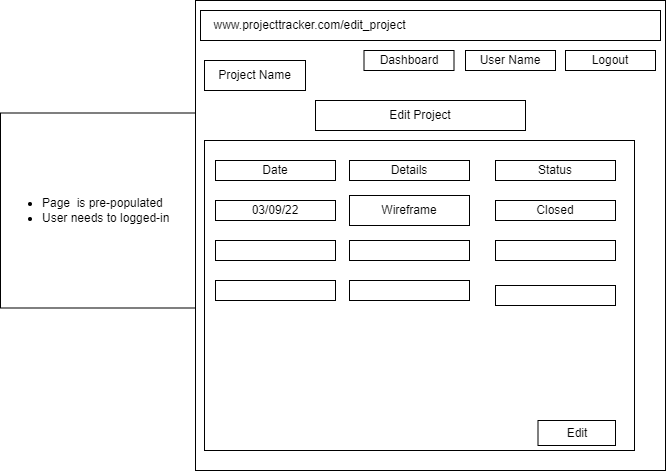

The diagram above was exported from draw.io. Its source (the exported page's mxGraphModel, read from the mxfile embedded in the PNG):
<mxGraphModel dx="1038" dy="513" grid="1" gridSize="10" guides="1" tooltips="1" connect="1" arrows="1" fold="1" page="1" pageScale="1" pageWidth="827" pageHeight="1169" math="0" shadow="0">
  <root>
    <mxCell id="r9JCOdhqt150wXShP-5j-0" />
    <mxCell id="r9JCOdhqt150wXShP-5j-1" parent="r9JCOdhqt150wXShP-5j-0" />
    <mxCell id="FfFJk05RPoPFVx03MtoC-0" value="" style="whiteSpace=wrap;html=1;aspect=fixed;" vertex="1" parent="r9JCOdhqt150wXShP-5j-1">
      <mxGeometry x="200" y="60" width="470" height="470" as="geometry" />
    </mxCell>
    <mxCell id="FfFJk05RPoPFVx03MtoC-1" value="" style="rounded=0;whiteSpace=wrap;html=1;" vertex="1" parent="r9JCOdhqt150wXShP-5j-1">
      <mxGeometry x="205" y="70" width="460" height="30" as="geometry" />
    </mxCell>
    <mxCell id="FfFJk05RPoPFVx03MtoC-2" value="www.projecttracker.com/edit_project" style="text;html=1;resizable=0;autosize=1;align=center;verticalAlign=middle;points=[];fillColor=none;strokeColor=none;rounded=0;" vertex="1" parent="r9JCOdhqt150wXShP-5j-1">
      <mxGeometry x="209" y="75" width="210" height="20" as="geometry" />
    </mxCell>
    <mxCell id="FfFJk05RPoPFVx03MtoC-3" value="Dashboard" style="rounded=0;whiteSpace=wrap;html=1;" vertex="1" parent="r9JCOdhqt150wXShP-5j-1">
      <mxGeometry x="368.5" y="110" width="90" height="20" as="geometry" />
    </mxCell>
    <mxCell id="FfFJk05RPoPFVx03MtoC-4" value="User Name" style="rounded=0;whiteSpace=wrap;html=1;" vertex="1" parent="r9JCOdhqt150wXShP-5j-1">
      <mxGeometry x="470" y="110" width="90" height="20" as="geometry" />
    </mxCell>
    <mxCell id="FfFJk05RPoPFVx03MtoC-5" value="Logout" style="rounded=0;whiteSpace=wrap;html=1;" vertex="1" parent="r9JCOdhqt150wXShP-5j-1">
      <mxGeometry x="570" y="110" width="90" height="20" as="geometry" />
    </mxCell>
    <mxCell id="FfFJk05RPoPFVx03MtoC-6" value="Edit Project" style="rounded=0;whiteSpace=wrap;html=1;" vertex="1" parent="r9JCOdhqt150wXShP-5j-1">
      <mxGeometry x="320" y="160" width="210" height="30" as="geometry" />
    </mxCell>
    <mxCell id="FfFJk05RPoPFVx03MtoC-7" value="" style="rounded=0;whiteSpace=wrap;html=1;" vertex="1" parent="r9JCOdhqt150wXShP-5j-1">
      <mxGeometry x="209" y="200" width="430" height="310" as="geometry" />
    </mxCell>
    <mxCell id="FfFJk05RPoPFVx03MtoC-8" value="Details" style="rounded=0;whiteSpace=wrap;html=1;" vertex="1" parent="r9JCOdhqt150wXShP-5j-1">
      <mxGeometry x="354" y="220" width="120" height="20" as="geometry" />
    </mxCell>
    <mxCell id="FfFJk05RPoPFVx03MtoC-9" value="03/09/22" style="rounded=0;whiteSpace=wrap;html=1;" vertex="1" parent="r9JCOdhqt150wXShP-5j-1">
      <mxGeometry x="220" y="260" width="120" height="20" as="geometry" />
    </mxCell>
    <mxCell id="FfFJk05RPoPFVx03MtoC-10" value="Status" style="rounded=0;whiteSpace=wrap;html=1;" vertex="1" parent="r9JCOdhqt150wXShP-5j-1">
      <mxGeometry x="500" y="220" width="120" height="20" as="geometry" />
    </mxCell>
    <mxCell id="FfFJk05RPoPFVx03MtoC-11" value="Wireframe" style="rounded=0;whiteSpace=wrap;html=1;" vertex="1" parent="r9JCOdhqt150wXShP-5j-1">
      <mxGeometry x="354" y="255" width="120" height="30" as="geometry" />
    </mxCell>
    <mxCell id="FfFJk05RPoPFVx03MtoC-12" value="Edit" style="rounded=0;whiteSpace=wrap;html=1;" vertex="1" parent="r9JCOdhqt150wXShP-5j-1">
      <mxGeometry x="542.5" y="480" width="77.5" height="25" as="geometry" />
    </mxCell>
    <mxCell id="FfFJk05RPoPFVx03MtoC-13" value="Date" style="rounded=0;whiteSpace=wrap;html=1;" vertex="1" parent="r9JCOdhqt150wXShP-5j-1">
      <mxGeometry x="220" y="220" width="120" height="20" as="geometry" />
    </mxCell>
    <mxCell id="FfFJk05RPoPFVx03MtoC-14" value="" style="rounded=0;whiteSpace=wrap;html=1;" vertex="1" parent="r9JCOdhqt150wXShP-5j-1">
      <mxGeometry x="500" y="300" width="120" height="20" as="geometry" />
    </mxCell>
    <mxCell id="FfFJk05RPoPFVx03MtoC-15" value="" style="rounded=0;whiteSpace=wrap;html=1;" vertex="1" parent="r9JCOdhqt150wXShP-5j-1">
      <mxGeometry x="220" y="300" width="120" height="20" as="geometry" />
    </mxCell>
    <mxCell id="FfFJk05RPoPFVx03MtoC-16" value="" style="rounded=0;whiteSpace=wrap;html=1;" vertex="1" parent="r9JCOdhqt150wXShP-5j-1">
      <mxGeometry x="354" y="300" width="120" height="20" as="geometry" />
    </mxCell>
    <mxCell id="FfFJk05RPoPFVx03MtoC-17" value="Closed" style="rounded=0;whiteSpace=wrap;html=1;" vertex="1" parent="r9JCOdhqt150wXShP-5j-1">
      <mxGeometry x="500" y="260" width="120" height="20" as="geometry" />
    </mxCell>
    <mxCell id="FfFJk05RPoPFVx03MtoC-18" value="" style="rounded=0;whiteSpace=wrap;html=1;" vertex="1" parent="r9JCOdhqt150wXShP-5j-1">
      <mxGeometry x="220" y="340" width="120" height="20" as="geometry" />
    </mxCell>
    <mxCell id="FfFJk05RPoPFVx03MtoC-19" value="" style="rounded=0;whiteSpace=wrap;html=1;" vertex="1" parent="r9JCOdhqt150wXShP-5j-1">
      <mxGeometry x="354" y="340" width="120" height="20" as="geometry" />
    </mxCell>
    <mxCell id="FfFJk05RPoPFVx03MtoC-20" value="" style="rounded=0;whiteSpace=wrap;html=1;" vertex="1" parent="r9JCOdhqt150wXShP-5j-1">
      <mxGeometry x="500" y="345" width="120" height="20" as="geometry" />
    </mxCell>
    <mxCell id="DB8cIhrrLm2D1nHKgPCY-0" value="Project Name" style="rounded=0;whiteSpace=wrap;html=1;" vertex="1" parent="r9JCOdhqt150wXShP-5j-1">
      <mxGeometry x="209" y="120" width="101" height="30" as="geometry" />
    </mxCell>
    <mxCell id="P8mVCbNMQ0aEQDHKgzPH-0" value="&lt;ul&gt;&lt;li&gt;Page&amp;nbsp; is pre-populated&amp;nbsp;&lt;/li&gt;&lt;li&gt;User needs to logged-in&amp;nbsp;&lt;/li&gt;&lt;/ul&gt;" style="whiteSpace=wrap;html=1;aspect=fixed;align=left;" vertex="1" parent="r9JCOdhqt150wXShP-5j-1">
      <mxGeometry x="5" y="172.5" width="195" height="195" as="geometry" />
    </mxCell>
  </root>
</mxGraphModel>